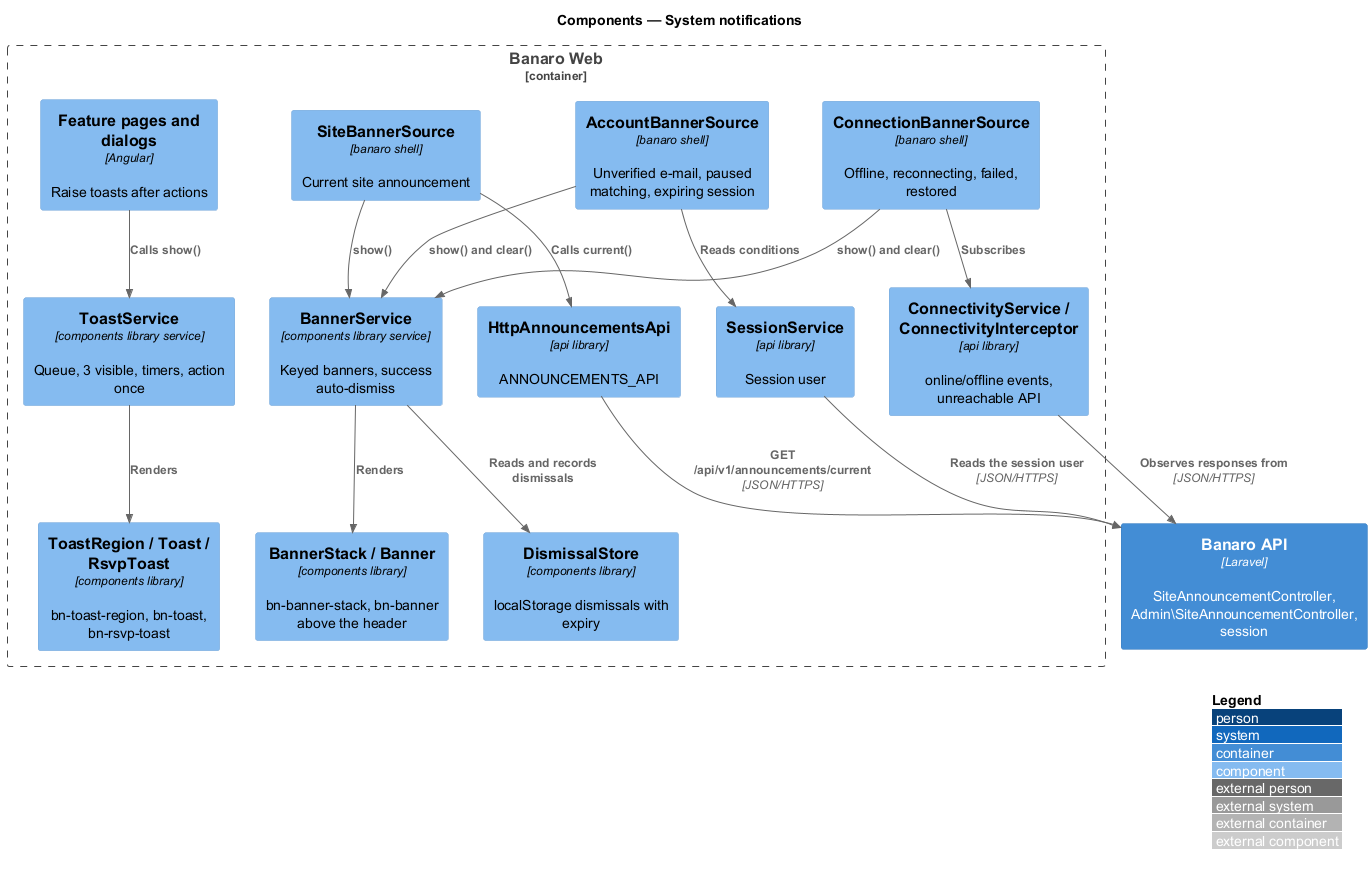

The diagram above was rendered by PlantUML. Its source (embedded in the PNG):
@startuml
!include <C4/C4_Component>
LAYOUT_WITH_LEGEND()
title Components — System notifications

Container(api, "Banaro API", "Laravel", "SiteAnnouncementController, Admin\\SiteAnnouncementController, session")

Container_Boundary(web, "Banaro Web") {
  Component(feature, "Feature pages and dialogs", "Angular", "Raise toasts after actions")
  Component(toastsvc, "ToastService", "components library service", "Queue, 3 visible, timers, action once")
  Component(region, "ToastRegion / Toast / RsvpToast", "components library", "bn-toast-region, bn-toast, bn-rsvp-toast")
  Component(bannersvc, "BannerService", "components library service", "Keyed banners, success auto-dismiss")
  Component(stack, "BannerStack / Banner", "components library", "bn-banner-stack, bn-banner above the header")
  Component(dismiss, "DismissalStore", "components library", "localStorage dismissals with expiry")
  Component(account, "AccountBannerSource", "banaro shell", "Unverified e-mail, paused matching, expiring session")
  Component(site, "SiteBannerSource", "banaro shell", "Current site announcement")
  Component(conn, "ConnectionBannerSource", "banaro shell", "Offline, reconnecting, failed, restored")
  Component(session, "SessionService", "api library", "Session user")
  Component(connectivity, "ConnectivityService / ConnectivityInterceptor", "api library", "online/offline events, unreachable API")
  Component(annapi, "HttpAnnouncementsApi", "api library", "ANNOUNCEMENTS_API")
}

Rel(feature, toastsvc, "Calls show()")
Rel(toastsvc, region, "Renders")
Rel(account, session, "Reads conditions")
Rel(account, bannersvc, "show() and clear()")
Rel(site, annapi, "Calls current()")
Rel(site, bannersvc, "show()")
Rel(conn, connectivity, "Subscribes")
Rel(conn, bannersvc, "show() and clear()")
Rel(bannersvc, stack, "Renders")
Rel(bannersvc, dismiss, "Reads and records dismissals")
Rel(annapi, api, "GET /api/v1/announcements/current", "JSON/HTTPS")
Rel(session, api, "Reads the session user", "JSON/HTTPS")
Rel(connectivity, api, "Observes responses from", "JSON/HTTPS")
@enduml